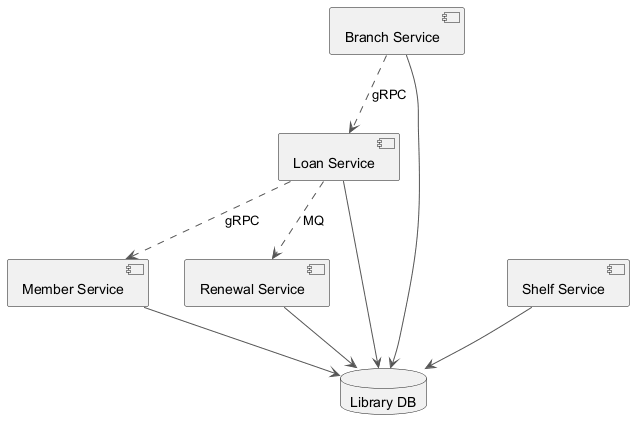

The diagram above was rendered by PlantUML. Its source (embedded in the PNG):
@startuml
skinparam monochrome true
skinparam ArrowColor #555555
component "Branch Service" as C_BranchService
component "Loan Service" as C_LoanService
component "Shelf Service" as C_ShelfService
component "Member Service" as C_MemberService
component "Renewal Service" as C_RenewalService
database "Library DB" as DB_library
C_BranchService --> DB_library
C_LoanService --> DB_library
C_ShelfService --> DB_library
C_MemberService --> DB_library
C_RenewalService --> DB_library
C_LoanService ..> C_RenewalService : MQ
C_BranchService ..> C_LoanService : gRPC
C_LoanService ..> C_MemberService : gRPC
@enduml